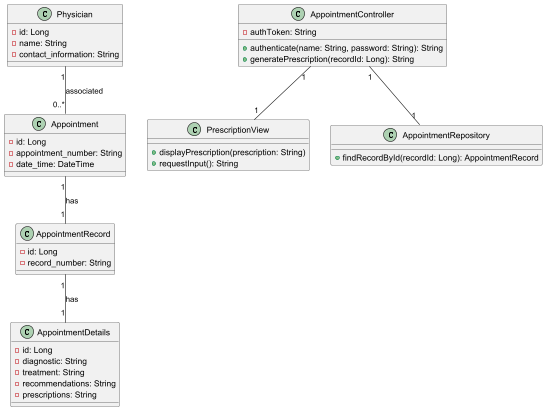

The diagram above was rendered by PlantUML. Its source (embedded in the PNG):
@startuml Generate Electronic Prescription - Class Diagram
' Entities from Domain Model
class Physician {
  -id: Long
  -name: String
  -contact_information: String
}

class Appointment {
  -id: Long
  -appointment_number: String
  -date_time: DateTime
}

class AppointmentRecord {
  -id: Long
  -record_number: String
}

class AppointmentDetails {
  -id: Long
  -diagnostic: String
  -treatment: String
  -recommendations: String
  -prescriptions: String
}

' MVC Components
class PrescriptionView {
  +displayPrescription(prescription: String)
  +requestInput(): String
}

class AppointmentController {
  -authToken: String
  +authenticate(name: String, password: String): String
  +generatePrescription(recordId: Long): String
}

class AppointmentRepository {
  +findRecordById(recordId: Long): AppointmentRecord
}

' Relationships
Physician "1" -- "0..*" Appointment : associated
Appointment "1" -- "1" AppointmentRecord : has
AppointmentRecord "1" -- "1" AppointmentDetails : has
AppointmentController "1" -- "1" PrescriptionView
AppointmentController "1" -- "1" AppointmentRepository


@enduml